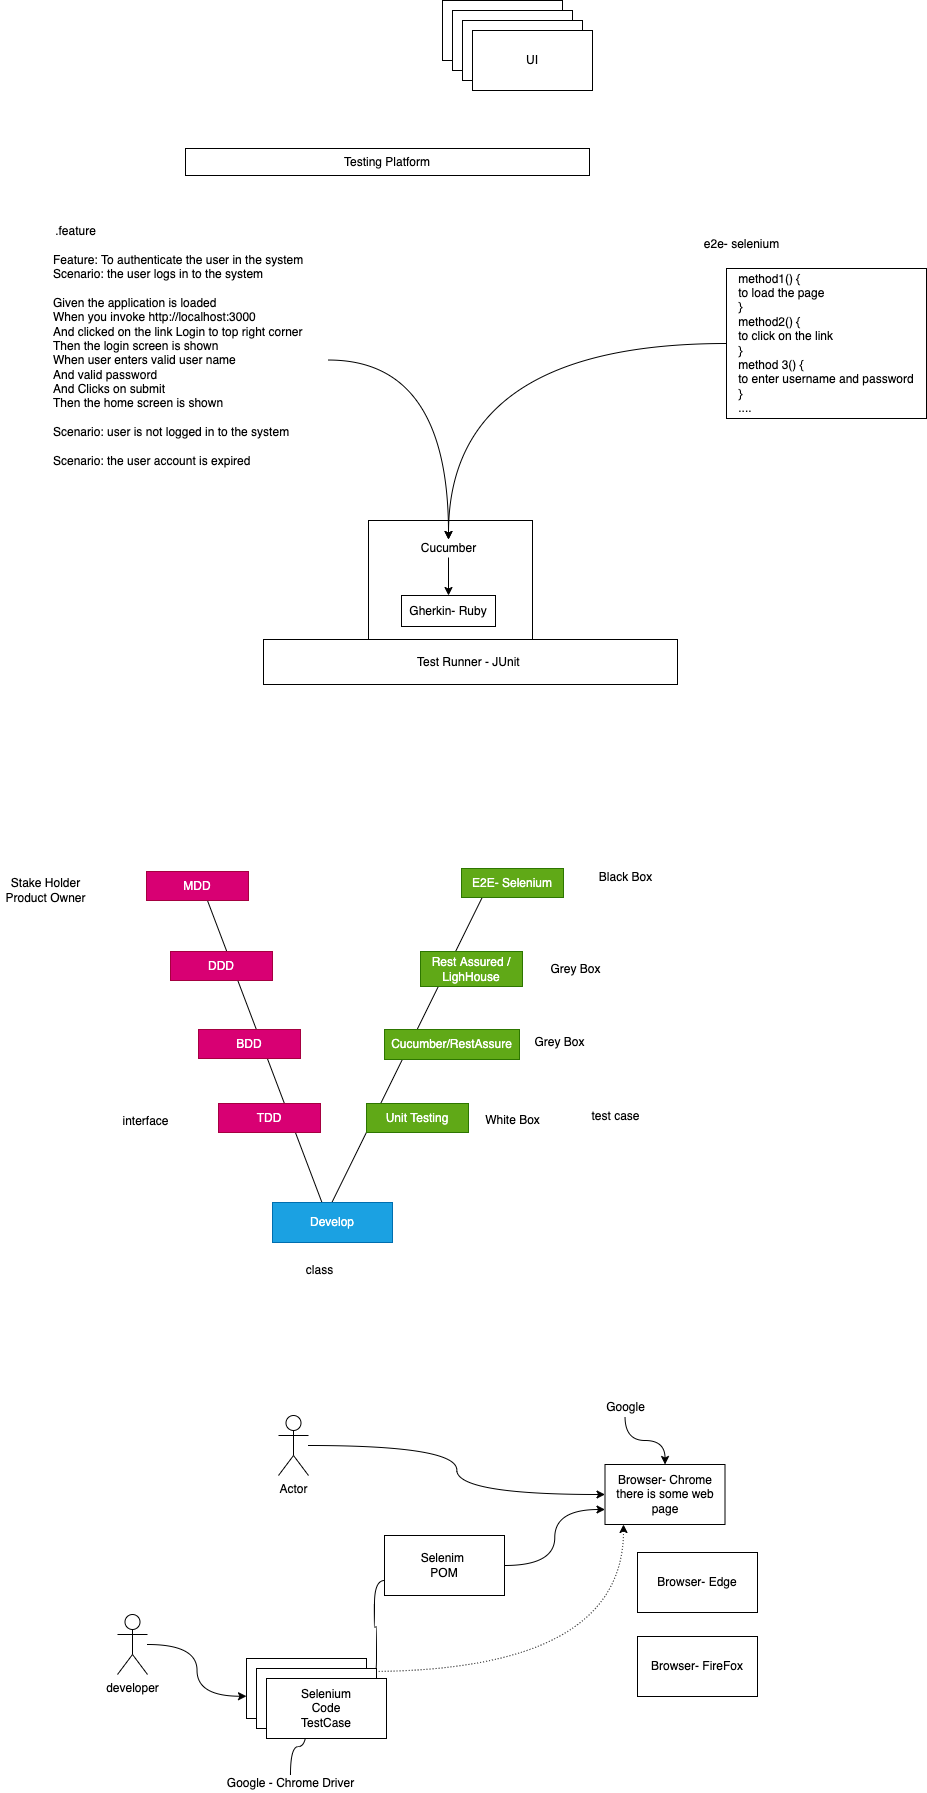

The diagram above was exported from draw.io. Its source (the exported page's mxGraphModel, read from the mxfile embedded in the PNG):
<mxGraphModel dx="791" dy="531" grid="0" gridSize="10" guides="1" tooltips="1" connect="1" arrows="1" fold="1" page="0" pageScale="1" pageWidth="827" pageHeight="1169" math="0" shadow="0">
  <root>
    <mxCell id="0" />
    <mxCell id="1" parent="0" />
    <mxCell id="11" value="" style="rounded=0;whiteSpace=wrap;html=1;" vertex="1" parent="1">
      <mxGeometry x="560" y="776" width="164" height="130" as="geometry" />
    </mxCell>
    <mxCell id="2" value="" style="rounded=0;whiteSpace=wrap;html=1;" vertex="1" parent="1">
      <mxGeometry x="634" y="256" width="120" height="60" as="geometry" />
    </mxCell>
    <mxCell id="3" value="" style="rounded=0;whiteSpace=wrap;html=1;" vertex="1" parent="1">
      <mxGeometry x="644" y="266" width="120" height="60" as="geometry" />
    </mxCell>
    <mxCell id="4" value="" style="rounded=0;whiteSpace=wrap;html=1;" vertex="1" parent="1">
      <mxGeometry x="654" y="276" width="120" height="60" as="geometry" />
    </mxCell>
    <mxCell id="5" value="UI" style="rounded=0;whiteSpace=wrap;html=1;" vertex="1" parent="1">
      <mxGeometry x="664" y="286" width="120" height="60" as="geometry" />
    </mxCell>
    <mxCell id="6" value="Testing Platform" style="rounded=0;whiteSpace=wrap;html=1;" vertex="1" parent="1">
      <mxGeometry x="377" y="404" width="404" height="27" as="geometry" />
    </mxCell>
    <mxCell id="16" style="edgeStyle=orthogonalEdgeStyle;curved=1;html=1;" edge="1" parent="1" source="7" target="12">
      <mxGeometry relative="1" as="geometry" />
    </mxCell>
    <mxCell id="7" value="Feature: To authenticate the user in the system&amp;nbsp;&lt;br&gt;Scenario: the user logs in to the system&amp;nbsp;&lt;br&gt;&lt;br&gt;Given the application is loaded&lt;br&gt;When you invoke http://localhost:3000&lt;br&gt;And clicked on the link Login to top right corner&amp;nbsp;&lt;br&gt;Then the login screen is shown&amp;nbsp;&lt;br&gt;When user enters valid user name&amp;nbsp;&lt;br&gt;And valid password&lt;br&gt;And Clicks on submit&amp;nbsp;&lt;br&gt;Then the home screen is shown&amp;nbsp;&lt;br&gt;&lt;br&gt;Scenario: user is not logged in to the system&amp;nbsp;&lt;br&gt;&lt;br&gt;Scenario: the user account is expired&amp;nbsp;" style="text;html=1;strokeColor=none;fillColor=none;align=left;verticalAlign=middle;whiteSpace=wrap;rounded=0;" vertex="1" parent="1">
      <mxGeometry x="243" y="511" width="277" height="209" as="geometry" />
    </mxCell>
    <mxCell id="17" style="edgeStyle=orthogonalEdgeStyle;curved=1;html=1;" edge="1" parent="1" source="8" target="12">
      <mxGeometry relative="1" as="geometry" />
    </mxCell>
    <mxCell id="8" value="&lt;div style=&quot;text-align: left&quot;&gt;&lt;span&gt;method1() {&lt;/span&gt;&lt;/div&gt;&lt;div style=&quot;text-align: left&quot;&gt;&lt;span&gt;to load the page&lt;/span&gt;&lt;/div&gt;&lt;div style=&quot;text-align: left&quot;&gt;&lt;span&gt;}&lt;/span&gt;&lt;/div&gt;&lt;div style=&quot;text-align: left&quot;&gt;&lt;span&gt;method2() {&lt;/span&gt;&lt;/div&gt;&lt;div style=&quot;text-align: left&quot;&gt;&lt;span&gt;to click on the link&lt;/span&gt;&lt;/div&gt;&lt;div style=&quot;text-align: left&quot;&gt;&lt;span&gt;}&lt;/span&gt;&lt;/div&gt;&lt;div style=&quot;text-align: left&quot;&gt;&lt;span&gt;method 3() {&lt;/span&gt;&lt;/div&gt;&lt;div style=&quot;text-align: left&quot;&gt;&lt;span&gt;to enter username and password&lt;/span&gt;&lt;/div&gt;&lt;div style=&quot;text-align: left&quot;&gt;&lt;span&gt;}&lt;/span&gt;&lt;/div&gt;&lt;div style=&quot;text-align: left&quot;&gt;&lt;span&gt;....&amp;nbsp;&lt;/span&gt;&lt;/div&gt;" style="rounded=0;whiteSpace=wrap;html=1;" vertex="1" parent="1">
      <mxGeometry x="918" y="524" width="200" height="150" as="geometry" />
    </mxCell>
    <mxCell id="9" value="e2e- selenium" style="text;html=1;align=center;verticalAlign=middle;resizable=0;points=[];autosize=1;strokeColor=none;fillColor=none;" vertex="1" parent="1">
      <mxGeometry x="890" y="491" width="86" height="18" as="geometry" />
    </mxCell>
    <mxCell id="10" value="Gherkin- Ruby" style="rounded=0;whiteSpace=wrap;html=1;" vertex="1" parent="1">
      <mxGeometry x="593" y="851" width="94" height="31" as="geometry" />
    </mxCell>
    <mxCell id="14" style="edgeStyle=orthogonalEdgeStyle;html=1;curved=1;" edge="1" parent="1" source="12" target="10">
      <mxGeometry relative="1" as="geometry" />
    </mxCell>
    <mxCell id="12" value="Cucumber" style="text;html=1;align=center;verticalAlign=middle;resizable=0;points=[];autosize=1;strokeColor=none;fillColor=none;" vertex="1" parent="1">
      <mxGeometry x="607" y="795" width="66" height="18" as="geometry" />
    </mxCell>
    <mxCell id="13" value=".feature" style="text;html=1;align=center;verticalAlign=middle;resizable=0;points=[];autosize=1;strokeColor=none;fillColor=none;" vertex="1" parent="1">
      <mxGeometry x="241" y="478" width="51" height="18" as="geometry" />
    </mxCell>
    <mxCell id="18" value="Test Runner - JUnit&amp;nbsp;" style="rounded=0;whiteSpace=wrap;html=1;" vertex="1" parent="1">
      <mxGeometry x="455" y="895" width="414" height="45" as="geometry" />
    </mxCell>
    <mxCell id="19" value="" style="endArrow=none;html=1;" edge="1" parent="1">
      <mxGeometry width="50" height="50" relative="1" as="geometry">
        <mxPoint x="518" y="1470" as="sourcePoint" />
        <mxPoint x="391" y="1135" as="targetPoint" />
      </mxGeometry>
    </mxCell>
    <mxCell id="20" value="" style="endArrow=none;html=1;" edge="1" parent="1">
      <mxGeometry width="50" height="50" relative="1" as="geometry">
        <mxPoint x="517" y="1471" as="sourcePoint" />
        <mxPoint x="685" y="1130" as="targetPoint" />
      </mxGeometry>
    </mxCell>
    <mxCell id="21" value="Develop" style="rounded=0;whiteSpace=wrap;html=1;fillColor=#1ba1e2;fontColor=#ffffff;strokeColor=#006EAF;" vertex="1" parent="1">
      <mxGeometry x="464" y="1458" width="120" height="40" as="geometry" />
    </mxCell>
    <mxCell id="22" value="MDD" style="rounded=0;whiteSpace=wrap;html=1;fillColor=#d80073;fontColor=#ffffff;strokeColor=#A50040;" vertex="1" parent="1">
      <mxGeometry x="338" y="1127" width="102" height="29" as="geometry" />
    </mxCell>
    <mxCell id="23" value="Stake Holder&lt;br&gt;Product Owner" style="text;html=1;align=center;verticalAlign=middle;resizable=0;points=[];autosize=1;strokeColor=none;fillColor=none;" vertex="1" parent="1">
      <mxGeometry x="192" y="1130" width="90" height="32" as="geometry" />
    </mxCell>
    <mxCell id="24" value="E2E- Selenium" style="rounded=0;whiteSpace=wrap;html=1;fillColor=#60a917;fontColor=#ffffff;strokeColor=#2D7600;" vertex="1" parent="1">
      <mxGeometry x="653" y="1124" width="102" height="29" as="geometry" />
    </mxCell>
    <mxCell id="25" value="DDD" style="rounded=0;whiteSpace=wrap;html=1;fillColor=#d80073;fontColor=#ffffff;strokeColor=#A50040;" vertex="1" parent="1">
      <mxGeometry x="362" y="1207" width="102" height="29" as="geometry" />
    </mxCell>
    <mxCell id="26" value="Rest Assured / LighHouse" style="rounded=0;whiteSpace=wrap;html=1;fillColor=#60a917;fontColor=#ffffff;strokeColor=#2D7600;" vertex="1" parent="1">
      <mxGeometry x="612" y="1207" width="102" height="35" as="geometry" />
    </mxCell>
    <mxCell id="27" value="BDD" style="rounded=0;whiteSpace=wrap;html=1;fillColor=#d80073;fontColor=#ffffff;strokeColor=#A50040;" vertex="1" parent="1">
      <mxGeometry x="390" y="1285" width="102" height="29" as="geometry" />
    </mxCell>
    <mxCell id="28" value="TDD" style="rounded=0;whiteSpace=wrap;html=1;fillColor=#d80073;fontColor=#ffffff;strokeColor=#A50040;" vertex="1" parent="1">
      <mxGeometry x="410" y="1359" width="102" height="29" as="geometry" />
    </mxCell>
    <mxCell id="29" value="Unit Testing" style="rounded=0;whiteSpace=wrap;html=1;fillColor=#60a917;fontColor=#ffffff;strokeColor=#2D7600;" vertex="1" parent="1">
      <mxGeometry x="558" y="1359" width="102" height="29" as="geometry" />
    </mxCell>
    <mxCell id="30" value="Cucumber/RestAssure" style="rounded=0;whiteSpace=wrap;html=1;fillColor=#60a917;fontColor=#ffffff;strokeColor=#2D7600;" vertex="1" parent="1">
      <mxGeometry x="576" y="1285" width="135" height="30" as="geometry" />
    </mxCell>
    <mxCell id="31" value="White Box" style="text;html=1;align=center;verticalAlign=middle;resizable=0;points=[];autosize=1;strokeColor=none;fillColor=none;" vertex="1" parent="1">
      <mxGeometry x="671.5" y="1367" width="65" height="18" as="geometry" />
    </mxCell>
    <mxCell id="32" value="Grey Box" style="text;html=1;align=center;verticalAlign=middle;resizable=0;points=[];autosize=1;strokeColor=none;fillColor=none;" vertex="1" parent="1">
      <mxGeometry x="721" y="1289" width="60" height="18" as="geometry" />
    </mxCell>
    <mxCell id="33" value="Grey Box" style="text;html=1;align=center;verticalAlign=middle;resizable=0;points=[];autosize=1;strokeColor=none;fillColor=none;" vertex="1" parent="1">
      <mxGeometry x="736.5" y="1215.5" width="60" height="18" as="geometry" />
    </mxCell>
    <mxCell id="34" value="Black Box" style="text;html=1;align=center;verticalAlign=middle;resizable=0;points=[];autosize=1;strokeColor=none;fillColor=none;" vertex="1" parent="1">
      <mxGeometry x="785" y="1124" width="63" height="18" as="geometry" />
    </mxCell>
    <mxCell id="35" value="interface" style="text;html=1;align=center;verticalAlign=middle;resizable=0;points=[];autosize=1;strokeColor=none;fillColor=none;" vertex="1" parent="1">
      <mxGeometry x="309" y="1368" width="56" height="18" as="geometry" />
    </mxCell>
    <mxCell id="36" value="class" style="text;html=1;align=center;verticalAlign=middle;resizable=0;points=[];autosize=1;strokeColor=none;fillColor=none;" vertex="1" parent="1">
      <mxGeometry x="492" y="1517" width="38" height="18" as="geometry" />
    </mxCell>
    <mxCell id="37" value="test case" style="text;html=1;align=center;verticalAlign=middle;resizable=0;points=[];autosize=1;strokeColor=none;fillColor=none;" vertex="1" parent="1">
      <mxGeometry x="778" y="1363" width="58" height="18" as="geometry" />
    </mxCell>
    <mxCell id="42" style="edgeStyle=orthogonalEdgeStyle;curved=1;html=1;entryX=0;entryY=0.5;entryDx=0;entryDy=0;" edge="1" parent="1" source="38" target="39">
      <mxGeometry relative="1" as="geometry" />
    </mxCell>
    <mxCell id="38" value="Actor" style="shape=umlActor;verticalLabelPosition=bottom;verticalAlign=top;html=1;outlineConnect=0;" vertex="1" parent="1">
      <mxGeometry x="470" y="1671" width="30" height="60" as="geometry" />
    </mxCell>
    <mxCell id="39" value="Browser- Chrome&lt;br&gt;there is some web page" style="rounded=0;whiteSpace=wrap;html=1;" vertex="1" parent="1">
      <mxGeometry x="796.5" y="1720" width="120" height="60" as="geometry" />
    </mxCell>
    <mxCell id="40" value="Browser- Edge" style="rounded=0;whiteSpace=wrap;html=1;" vertex="1" parent="1">
      <mxGeometry x="829" y="1808" width="120" height="60" as="geometry" />
    </mxCell>
    <mxCell id="41" value="Browser- FireFox" style="rounded=0;whiteSpace=wrap;html=1;" vertex="1" parent="1">
      <mxGeometry x="829" y="1892" width="120" height="60" as="geometry" />
    </mxCell>
    <mxCell id="45" style="edgeStyle=orthogonalEdgeStyle;curved=1;html=1;entryX=0;entryY=0.629;entryDx=0;entryDy=0;entryPerimeter=0;" edge="1" parent="1" source="43" target="44">
      <mxGeometry relative="1" as="geometry" />
    </mxCell>
    <mxCell id="43" value="developer" style="shape=umlActor;verticalLabelPosition=bottom;verticalAlign=top;html=1;outlineConnect=0;" vertex="1" parent="1">
      <mxGeometry x="309" y="1870" width="30" height="60" as="geometry" />
    </mxCell>
    <mxCell id="46" style="edgeStyle=orthogonalEdgeStyle;curved=1;html=1;entryX=0;entryY=0.75;entryDx=0;entryDy=0;startArrow=none;" edge="1" parent="1" source="51" target="39">
      <mxGeometry relative="1" as="geometry" />
    </mxCell>
    <mxCell id="53" style="edgeStyle=orthogonalEdgeStyle;curved=1;html=1;dashed=1;dashPattern=1 2;" edge="1" parent="1" source="44" target="39">
      <mxGeometry relative="1" as="geometry">
        <Array as="points">
          <mxPoint x="815" y="1927" />
        </Array>
      </mxGeometry>
    </mxCell>
    <mxCell id="44" value="Selenium&lt;br&gt;Code&lt;br&gt;TestCase" style="rounded=0;whiteSpace=wrap;html=1;" vertex="1" parent="1">
      <mxGeometry x="438" y="1914" width="120" height="60" as="geometry" />
    </mxCell>
    <mxCell id="48" style="edgeStyle=orthogonalEdgeStyle;curved=1;html=1;" edge="1" parent="1" source="47" target="39">
      <mxGeometry relative="1" as="geometry" />
    </mxCell>
    <mxCell id="47" value="Google" style="text;html=1;align=center;verticalAlign=middle;resizable=0;points=[];autosize=1;strokeColor=none;fillColor=none;" vertex="1" parent="1">
      <mxGeometry x="792" y="1654" width="49" height="18" as="geometry" />
    </mxCell>
    <mxCell id="50" style="edgeStyle=orthogonalEdgeStyle;curved=1;html=1;" edge="1" parent="1" source="49" target="44">
      <mxGeometry relative="1" as="geometry" />
    </mxCell>
    <mxCell id="49" value="Google - Chrome Driver" style="text;html=1;align=center;verticalAlign=middle;resizable=0;points=[];autosize=1;strokeColor=none;fillColor=none;" vertex="1" parent="1">
      <mxGeometry x="413" y="2030" width="138" height="18" as="geometry" />
    </mxCell>
    <mxCell id="51" value="Selenim &lt;br&gt;POM" style="rounded=0;whiteSpace=wrap;html=1;" vertex="1" parent="1">
      <mxGeometry x="576" y="1791" width="120" height="60" as="geometry" />
    </mxCell>
    <mxCell id="52" value="" style="edgeStyle=orthogonalEdgeStyle;curved=1;html=1;entryX=0;entryY=0.75;entryDx=0;entryDy=0;endArrow=none;" edge="1" parent="1" source="44" target="51">
      <mxGeometry relative="1" as="geometry">
        <mxPoint x="558" y="1944" as="sourcePoint" />
        <mxPoint x="796.5" y="1765" as="targetPoint" />
      </mxGeometry>
    </mxCell>
    <mxCell id="54" value="Selenium&lt;br&gt;Code&lt;br&gt;TestCase" style="rounded=0;whiteSpace=wrap;html=1;" vertex="1" parent="1">
      <mxGeometry x="448" y="1924" width="120" height="60" as="geometry" />
    </mxCell>
    <mxCell id="55" value="Selenium&lt;br&gt;Code&lt;br&gt;TestCase" style="rounded=0;whiteSpace=wrap;html=1;" vertex="1" parent="1">
      <mxGeometry x="458" y="1934" width="120" height="60" as="geometry" />
    </mxCell>
  </root>
</mxGraphModel>